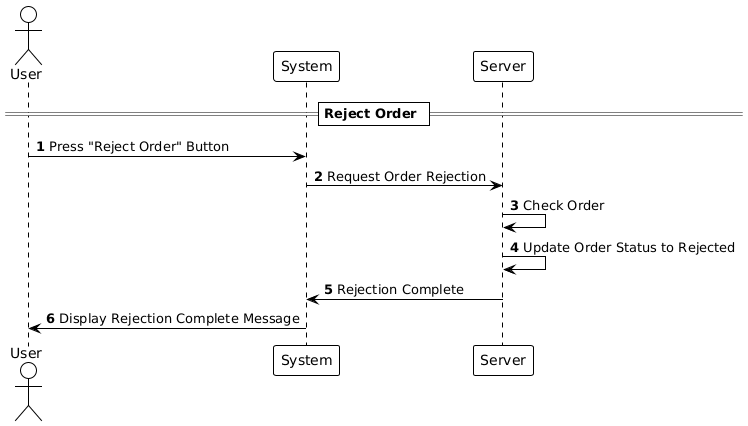

The diagram above was rendered by PlantUML. Its source (embedded in the PNG):
@startuml
!theme plain

autonumber

actor User
participant "System" as System
participant "Server" as Server

== Reject Order ==

User -> System: Press "Reject Order" Button
System -> Server: Request Order Rejection
Server -> Server: Check Order
Server -> Server: Update Order Status to Rejected
Server -> System: Rejection Complete
System -> User: Display Rejection Complete Message
@enduml